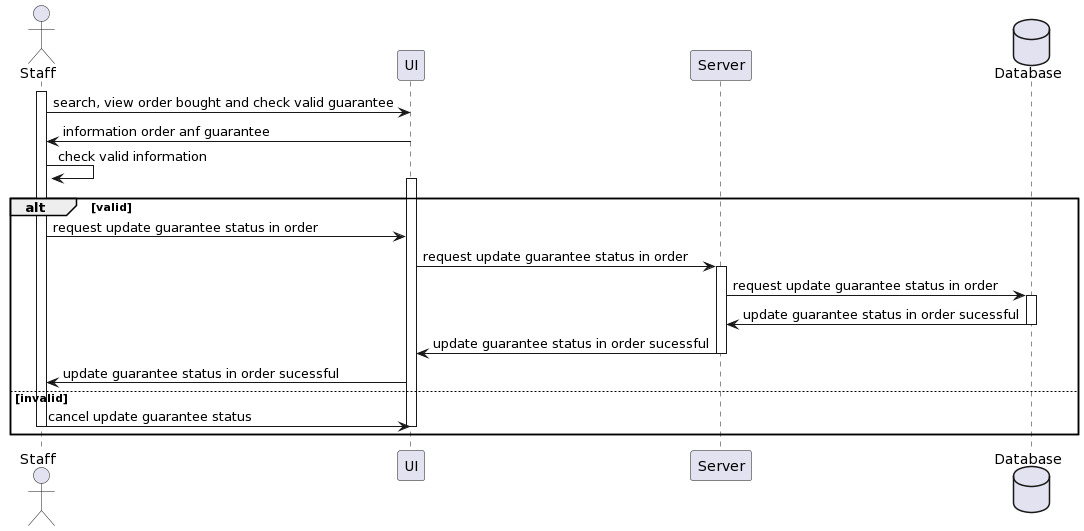

The diagram above was rendered by PlantUML. Its source (embedded in the PNG):
@startuml
actor Staff as u
participant UI as ui
participant Server as s
database "Database" as d

activate u
u -> ui: search, view order bought and check valid guarantee 
ui->u: information order anf guarantee
u->u: check valid information
activate ui
alt valid 
       u->ui: request update guarantee status in order
       ui->s: request update guarantee status in order
       activate s
       s-> d: request update guarantee status in order
       activate d
       d-> s: update guarantee status in order sucessful
       deactivate d
       s-> ui: update guarantee status in order sucessful
       deactivate s
       ui-> u: update guarantee status in order sucessful
else invalid
       u->ui: cancel update guarantee status
       deactivate ui
       deactivate u
end
@enduml